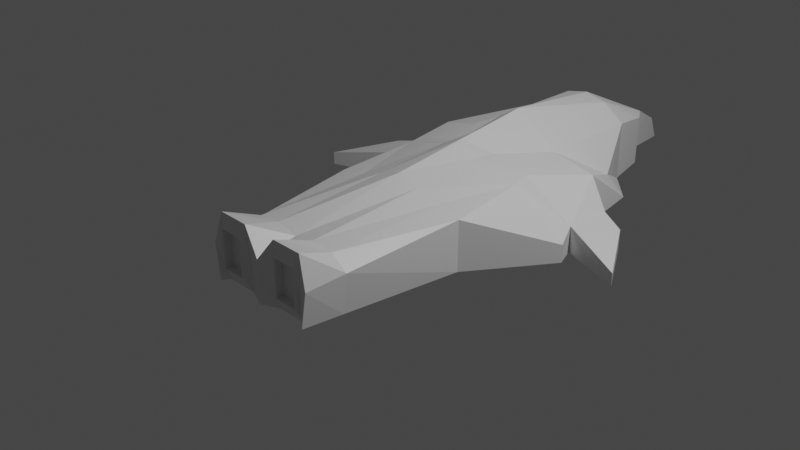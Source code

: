 # Source: tak4.blend  (saved by Blender 2.81.16; exported with 4.5.12 LTS)
import bpy
from mathutils import Matrix  # noqa: F401  (used for matrix-valued properties, if any)

bpy.ops.wm.read_factory_settings(use_empty=True)
scene = bpy.context.scene
scene.name = 'Scene'

# ---- collections
col_collection = bpy.data.collections.new('Collection'); scene.collection.children.link(col_collection)

# ---- materials (node trees are filled in below, after node groups)
mat_material = bpy.data.materials.new('Material')
mat_material.alpha_threshold = 0.0
mat_material.use_transparent_shadow = False
mat_material.line_color = (0.0, 0.0, 0.0, 1.0)

# ---- material node trees
mat_material.use_nodes = True; mat_material.node_tree.nodes.clear()
_N = mat_material.node_tree.nodes; _L = mat_material.node_tree.links
n0 = _N.new('ShaderNodeOutputMaterial'); n0.name = 'Material Output'; n0.location = (300, 300)
n1 = _N.new('ShaderNodeBsdfPrincipled'); n1.name = 'Principled BSDF'; n1.location = (10, 300)
n1.distribution = 'GGX'
n1.subsurface_method = 'BURLEY'
n1.inputs[2].default_value = 0.4
n1.inputs[3].default_value = 1.45
n1.inputs[27].default_value = (0.0, 0.0, 0.0, 1.0)
n1.inputs[28].default_value = 1.0
_L.new(n1.outputs[0], n0.inputs[0])
n0.is_active_output = True

# ---- world
world_world = bpy.data.worlds.new('World'); scene.world = world_world
world_world.use_nodes = True; world_world.node_tree.nodes.clear()
_N = world_world.node_tree.nodes; _L = world_world.node_tree.links
n0 = _N.new('ShaderNodeOutputWorld'); n0.name = 'World Output'; n0.location = (300, 300)
n1 = _N.new('ShaderNodeBackground'); n1.name = 'Background'; n1.location = (10, 300)
n1.inputs[0].default_value = (0.05088, 0.05088, 0.05088, 1.0)
_L.new(n1.outputs[0], n0.inputs[0])
n0.is_active_output = True
world_world.color = (0.05088, 0.05088, 0.05088)
world_world.use_sun_shadow = False
world_world.sun_shadow_jitter_overblur = 0.0

# ---- cameras
cam_camera = bpy.data.cameras.new('Camera')
cam_camera.clip_end = 100.0
cam_camera.ortho_scale = 7.314

# ---- lights
light_light = bpy.data.lights.new('Light', 'POINT')
light_light.transmission_factor = 0.0
light_light.energy = 1000.0
light_light.shadow_soft_size = 0.1
light_light.shadow_maximum_resolution = 0.006
light_light.use_absolute_resolution = True

# ---- meshes
me_cube = bpy.data.meshes.new('Cube')
me_cube.from_pydata([(1.0, 1.0, 1.0), (1.0, 1.0, -1.0), (0.6485, -0.9953, 0.3941), (0.5908, -1.0, -1.0), (-1.0, 1.0, 1.0), (-1.0, 1.0, -1.0), (-0.6464, -0.9953, 0.3941), (-0.5908, -1.0, -1.0), (1.0, 1.335, -0.5613), (-1.0, 1.335, -0.5613), (0.775, 1.335, 0.1181), (-0.775, 1.335, 0.1181), (0.0, 1.0, -1.0), (0.0, -1.0, 0.6553), (0.0, -1.0, -1.0), (0.0, 1.0, 2.603), (0.0, 1.674, -1.0), (0.0, 1.674, 2.227), (0.5, -1.0, -0.4083), (0.5, 1.0, 1.362), (0.5, 1.674, 1.362), (0.5, 1.0, -1.0), (0.5, -1.0, 1.063), (0.5, 1.674, -1.0), (-0.5, 1.0, -1.0), (-0.5, -1.0, 1.063), (-0.5, 1.674, -1.0), (-0.5, -1.0, -0.4083), (-0.5, 1.0, 1.362), (-0.5, 1.674, 1.362), (0.3746, 1.973, -1.0), (0.0, 2.081, -1.0), (-0.3746, 1.973, 1.0), (0.0, 2.081, 1.0), (0.3746, 1.973, 1.0), (-0.3746, 1.973, -1.0), (0.25, 1.0, -1.0), (0.25, -1.0, 1.063), (0.25, 1.674, -1.0), (0.2005, -0.9505, -1.0), (0.25, 1.0, 2.023), (0.25, 1.674, 2.023), (0.25, 2.081, -0.6011), (0.25, 2.081, 1.0), (-0.25, -1.0, -0.4083), (-0.25, 1.0, 2.023), (-0.25, 1.674, 2.023), (-0.25, 1.0, -1.0), (-0.2005, -0.9796, 1.602), (-0.25, 1.674, -1.0), (-0.25, 2.081, 1.0), (-0.25, 2.081, -0.6011), (0.05656, 2.466, -1.0), (0.0, 2.466, -1.0), (-0.1186, 2.351, 0.1012), (0.0, 2.351, 0.1012), (0.1186, 2.351, 0.1012), (-0.05656, 2.466, -1.0), (-0.7907, 0.0, -1.0), (0.7907, 0.0, 1.0), (-0.7907, 0.0, 1.0), (0.7907, 0.0, -1.0), (0.0, 0.0, -1.0), (0.0, 0.0, 1.802), (0.5, 0.0, 1.181), (0.5, 0.0, -1.0), (-0.5, 0.0, -1.0), (-0.5, 0.0, 1.181), (0.25, 0.0, -1.0), (0.25, 0.0, 1.512), (-0.25, 0.0, 1.512), (-0.25, 0.0, -1.0), (-1.338, 0.5, -0.2961), (1.338, 0.5, -1.0), (-1.338, 0.5, -1.0), (1.338, 0.5, -0.2961), (0.0, 0.5, -1.0), (0.0, 0.5, 2.203), (0.7316, 0.5, 1.272), (0.5, 0.5, -0.4979), (-0.5, 0.5, -0.4979), (-0.7316, 0.5, 1.272), (0.25, 0.5, -1.0), (0.25, 0.5, 1.767), (-0.25, 0.5, 1.767), (-0.25, 0.5, -1.0), (-0.6414, -0.7468, -1.0), (0.6845, -0.7433, 0.5475), (0.0, -0.7468, -1.0), (0.0, -0.7468, 0.9456), (0.5, -0.7468, 1.046), (0.5, -0.7468, -1.0), (-0.5, -0.7468, -1.0), (-0.5, -0.7468, 1.046), (0.25, -0.7468, -1.0), (0.25, -0.7468, 1.13), (-0.25, -0.7468, 1.13), (-0.25, -0.7468, -1.0), (-0.6829, -0.7433, 0.5475), (0.6414, -0.7468, -1.0), (-1.251, 0.6282, 0.03621), (1.251, 0.6282, -1.0), (-1.251, 0.6282, -1.0), (1.251, 0.6282, 0.03621), (0.0, 0.6282, -1.0), (0.0, 0.6282, 2.305), (0.6722, 0.6282, 1.295), (0.5, 0.6282, -0.4979), (-0.5, 0.6282, -0.4979), (-0.6722, 0.6282, 1.295), (0.25, 0.6282, -1.0), (0.25, 0.6282, 1.656), (-0.25, 0.6282, 1.656), (-0.25, 0.6282, -1.0), (-1.251, 0.6282, -1.0), (-1.338, 0.5, -1.0), (1.251, 0.6282, 0.03621), (1.338, 0.5, -0.2961), (1.338, 0.5, -1.0), (-1.338, 0.5, -0.2961), (-1.251, 0.6282, 0.03621), (1.251, 0.6282, -1.0), (0.25, -1.0, -0.4083), (0.5483, -0.9505, -1.0), (0.549, -0.9786, 1.602), (-0.25, -1.0, 1.063), (-0.549, -0.9786, 1.602), (-0.5483, -0.9505, -1.0), (0.2005, -0.9796, 1.602), (-0.2005, -0.9505, -1.0), (0.25, -0.9492, -0.4083), (0.5, -0.9492, -0.4083), (0.5, -0.9492, 1.063), (-0.25, -0.9492, 1.063), (-0.5, -0.9492, 1.063), (-0.5, -0.9492, -0.4083), (0.25, -0.9492, 1.063), (-0.25, -0.9492, -0.4083), (1.552, 0.8545, -0.1862), (1.552, 0.8545, -1.0), (-1.552, 0.8545, -0.1862), (-1.552, 0.8545, -1.0), (-1.942, 0.4827, -0.4847), (1.942, 0.4827, -1.0), (-1.942, 0.4827, -1.0), (1.942, 0.4827, -0.4847), (1.597, 0.5554, -1.0), (1.597, 0.5554, -0.2242), (1.276, 0.9272, -1.0), (1.276, 0.9272, -0.005277), (-1.597, 0.5554, -1.0), (-1.276, 0.9272, -1.0), (-1.276, 0.9272, -0.005277), (-1.597, 0.5554, -0.2242)], [], [(93, 98, 6, 126), (127, 126, 6, 7), (151, 150, 144, 141), (91, 99, 3, 123), (99, 87, 2, 3), (5, 4, 11, 9), (23, 20, 10, 8), (24, 5, 9, 26), (19, 0, 10, 20), (0, 1, 8, 10), (45, 15, 17, 46), (36, 12, 16, 38), (26, 29, 32, 35), (97, 88, 14, 129), (39, 128, 13, 14), (95, 89, 13, 128), (87, 90, 124, 2), (3, 2, 124, 123), (1, 21, 23, 8), (40, 19, 20, 41), (20, 23, 30, 34), (94, 91, 123, 39), (86, 92, 127, 7), (9, 11, 29, 26), (4, 28, 29, 11), (47, 24, 26, 49), (37, 122, 130, 136), (96, 93, 126, 48), (31, 51, 57, 53), (42, 43, 34, 30), (46, 17, 33, 50), (41, 20, 34, 43), (49, 26, 35, 51), (38, 16, 31, 42), (23, 38, 42, 30), (17, 41, 43, 33), (33, 43, 56, 55), (88, 94, 39, 14), (15, 40, 41, 17), (90, 95, 128, 124), (27, 44, 137, 135), (21, 36, 38, 23), (16, 49, 51, 31), (29, 46, 50, 32), (35, 32, 50, 51), (89, 96, 48, 13), (14, 13, 48, 129), (12, 47, 49, 16), (92, 97, 129, 127), (28, 45, 46, 29), (57, 54, 55, 53), (53, 55, 56, 52), (42, 31, 53, 52), (43, 42, 52, 56), (51, 50, 54, 57), (50, 33, 55, 54), (80, 85, 71, 66), (77, 84, 70, 63), (78, 83, 69, 64), (76, 82, 68, 62), (84, 81, 67, 70), (74, 80, 66, 58), (82, 79, 65, 68), (75, 78, 64, 59), (83, 77, 63, 69), (85, 76, 62, 71), (73, 75, 59, 61), (79, 73, 61, 65), (86, 98, 60, 58), (81, 72, 60, 67), (109, 100, 72, 81), (107, 101, 73, 79), (103, 75, 117, 116), (113, 104, 76, 85), (111, 105, 77, 83), (103, 106, 78, 75), (110, 107, 79, 82), (102, 108, 80, 74), (112, 109, 81, 84), (104, 110, 82, 76), (106, 111, 83, 78), (105, 112, 84, 77), (108, 113, 85, 80), (58, 60, 72, 74), (7, 6, 98, 86), (66, 71, 97, 92), (63, 70, 96, 89), (64, 69, 95, 90), (62, 68, 94, 88), (70, 67, 93, 96), (58, 66, 92, 86), (68, 65, 91, 94), (59, 64, 90, 87), (69, 63, 89, 95), (71, 62, 88, 97), (61, 59, 87, 99), (65, 61, 99, 91), (67, 60, 98, 93), (24, 47, 113, 108), (15, 45, 112, 105), (19, 40, 111, 106), (12, 36, 110, 104), (45, 28, 109, 112), (5, 24, 108, 102), (36, 21, 107, 110), (0, 19, 106, 103), (40, 15, 105, 111), (47, 12, 104, 113), (147, 146, 143, 145), (21, 1, 101, 107), (28, 4, 100, 109), (101, 103, 116, 121), (121, 116, 117, 118), (115, 119, 120, 114), (72, 100, 120, 119), (100, 102, 114, 120), (73, 101, 121, 118), (102, 74, 115, 114), (75, 73, 118, 117), (74, 72, 119, 115), (39, 123, 18, 122), (123, 124, 22, 18), (48, 126, 25, 125), (126, 127, 27, 25), (124, 128, 37, 22), (128, 39, 122, 37), (127, 129, 44, 27), (129, 48, 125, 44), (137, 133, 134, 135), (131, 132, 136, 130), (22, 37, 136, 132), (125, 25, 134, 133), (122, 18, 131, 130), (25, 27, 135, 134), (44, 125, 133, 137), (18, 22, 132, 131), (144, 142, 140, 141), (139, 138, 145, 143), (146, 148, 139, 143), (153, 152, 140, 142), (152, 151, 141, 140), (150, 153, 142, 144), (149, 147, 145, 138), (148, 149, 138, 139), (1, 0, 149, 148), (0, 103, 147, 149), (101, 1, 148, 146), (103, 101, 146, 147), (102, 100, 153, 150), (4, 5, 151, 152), (100, 4, 152, 153), (5, 102, 150, 151)])
_uv = me_cube.uv_layers.new(name='UVMap')
_uv.uv.foreach_set('vector', [0.8125, 0.7184, 0.875, 0.7184, 0.875, 0.75, 0.8132, 0.7479, 0.375, 0.9716, 0.661, 0.9585, 0.625, 1.0, 0.375, 1.0, 0.125, 0.5, 0.125, 0.5465, 0.125, 0.5465, 0.125, 0.5, 0.3125, 0.7184, 0.375, 0.7184, 0.375, 0.75, 0.3427, 0.7438, 0.375, 0.7184, 0.625, 0.7184, 0.625, 0.75, 0.375, 0.75, 0.375, 0.25, 0.625, 0.25, 0.625, 0.25, 0.375, 0.25, 0.375, 0.4375, 0.625, 0.4375, 0.625, 0.5, 0.375, 0.5, 0.1875, 0.5, 0.125, 0.5, 0.125, 0.5, 0.1875, 0.5, 0.6875, 0.5, 0.625, 0.5, 0.625, 0.5, 0.6875, 0.5, 0.625, 0.5, 0.375, 0.5, 0.375, 0.5, 0.625, 0.5, 0.7812, 0.5, 0.75, 0.5, 0.75, 0.5, 0.7812, 0.5, 0.2812, 0.5, 0.25, 0.5, 0.25, 0.5, 0.2812, 0.5, 0.375, 0.3125, 0.625, 0.3125, 0.625, 0.3125, 0.375, 0.3125, 0.2188, 0.7184, 0.25, 0.7184, 0.25, 0.75, 0.2249, 0.7438, 0.375, 0.8499, 0.6395, 0.8499, 0.625, 0.875, 0.375, 0.875, 0.7188, 0.7184, 0.75, 0.7184, 0.75, 0.75, 0.7199, 0.7484, 0.625, 0.7184, 0.6875, 0.7184, 0.6868, 0.7479, 0.625, 0.75, 0.375, 0.75, 0.625, 0.75, 0.6604, 0.7918, 0.375, 0.7784, 0.375, 0.5, 0.3125, 0.5, 0.3125, 0.5, 0.375, 0.5, 0.7188, 0.5, 0.6875, 0.5, 0.6875, 0.5, 0.7188, 0.5, 0.625, 0.4375, 0.375, 0.4375, 0.375, 0.4375, 0.625, 0.4375, 0.2812, 0.7184, 0.3125, 0.7184, 0.3185, 0.7438, 0.2751, 0.7438, 0.125, 0.7184, 0.1875, 0.7184, 0.1573, 0.7438, 0.125, 0.75, 0.375, 0.25, 0.625, 0.25, 0.625, 0.3125, 0.375, 0.3125, 0.875, 0.5, 0.8125, 0.5, 0.8125, 0.5, 0.875, 0.5, 0.2188, 0.5, 0.1875, 0.5, 0.1875, 0.5, 0.2188, 0.5, 0.625, 0.8438, 0.375, 0.8438, 0.375, 0.8438, 0.625, 0.8438, 0.7812, 0.7184, 0.8125, 0.7184, 0.8186, 0.7478, 0.7751, 0.747, 0.25, 0.5, 0.2188, 0.5, 0.2188, 0.5, 0.25, 0.5, 0.375, 0.4062, 0.625, 0.4062, 0.625, 0.4375, 0.375, 0.4375, 0.7812, 0.5, 0.75, 0.5, 0.75, 0.5, 0.7812, 0.5, 0.7188, 0.5, 0.6875, 0.5, 0.6875, 0.5, 0.7188, 0.5, 0.2188, 0.5, 0.1875, 0.5, 0.1875, 0.5, 0.2188, 0.5, 0.2812, 0.5, 0.25, 0.5, 0.25, 0.5, 0.2812, 0.5, 0.3125, 0.5, 0.2812, 0.5, 0.2812, 0.5, 0.3125, 0.5, 0.75, 0.5, 0.7188, 0.5, 0.7188, 0.5, 0.75, 0.5, 0.75, 0.5, 0.7188, 0.5, 0.7188, 0.5, 0.75, 0.5, 0.25, 0.7184, 0.2812, 0.7184, 0.2751, 0.7438, 0.25, 0.75, 0.75, 0.5, 0.7188, 0.5, 0.7188, 0.5, 0.75, 0.5, 0.6875, 0.7184, 0.7188, 0.7184, 0.7249, 0.747, 0.6814, 0.7478, 0.1875, 0.75, 0.2188, 0.75, 0.2188, 0.75, 0.1875, 0.75, 0.3125, 0.5, 0.2812, 0.5, 0.2812, 0.5, 0.3125, 0.5, 0.25, 0.5, 0.2188, 0.5, 0.2188, 0.5, 0.25, 0.5, 0.8125, 0.5, 0.7812, 0.5, 0.7812, 0.5, 0.8125, 0.5, 0.375, 0.3125, 0.625, 0.3125, 0.625, 0.3438, 0.375, 0.3438, 0.75, 0.7184, 0.7812, 0.7184, 0.7801, 0.7484, 0.75, 0.75, 0.375, 0.875, 0.625, 0.875, 0.6395, 0.9001, 0.375, 0.9001, 0.25, 0.5, 0.2188, 0.5, 0.2188, 0.5, 0.25, 0.5, 0.1875, 0.7184, 0.2188, 0.7184, 0.2249, 0.7438, 0.1815, 0.7438, 0.8125, 0.5, 0.7812, 0.5, 0.7812, 0.5, 0.8125, 0.5, 0.375, 0.3438, 0.625, 0.3438, 0.625, 0.375, 0.375, 0.375, 0.375, 0.375, 0.625, 0.375, 0.625, 0.4062, 0.375, 0.4062, 0.2812, 0.5, 0.25, 0.5, 0.25, 0.5, 0.2812, 0.5, 0.625, 0.4062, 0.375, 0.4062, 0.375, 0.4062, 0.625, 0.4062, 0.375, 0.3438, 0.625, 0.3438, 0.625, 0.3438, 0.375, 0.3438, 0.7812, 0.5, 0.75, 0.5, 0.75, 0.5, 0.7812, 0.5, 0.1875, 0.5625, 0.2188, 0.5625, 0.2188, 0.625, 0.1875, 0.625, 0.75, 0.5625, 0.7812, 0.5625, 0.7812, 0.625, 0.75, 0.625, 0.6875, 0.5625, 0.7188, 0.5625, 0.7188, 0.625, 0.6875, 0.625, 0.25, 0.5625, 0.2812, 0.5625, 0.2812, 0.625, 0.25, 0.625, 0.7812, 0.5625, 0.8125, 0.5625, 0.8125, 0.625, 0.7812, 0.625, 0.125, 0.5625, 0.1875, 0.5625, 0.1875, 0.625, 0.125, 0.625, 0.2812, 0.5625, 0.3125, 0.5625, 0.3125, 0.625, 0.2812, 0.625, 0.625, 0.5625, 0.6875, 0.5625, 0.6875, 0.625, 0.625, 0.625, 0.7188, 0.5625, 0.75, 0.5625, 0.75, 0.625, 0.7188, 0.625, 0.2188, 0.5625, 0.25, 0.5625, 0.25, 0.625, 0.2188, 0.625, 0.375, 0.5625, 0.625, 0.5625, 0.625, 0.625, 0.375, 0.625, 0.3125, 0.5625, 0.375, 0.5625, 0.375, 0.625, 0.3125, 0.625, 0.375, 0.03165, 0.625, 0.03165, 0.625, 0.125, 0.375, 0.125, 0.8125, 0.5625, 0.875, 0.5625, 0.875, 0.625, 0.8125, 0.625, 0.8125, 0.5465, 0.875, 0.5465, 0.875, 0.5625, 0.8125, 0.5625, 0.3125, 0.5465, 0.375, 0.5465, 0.375, 0.5625, 0.3125, 0.5625, 0.625, 0.5465, 0.625, 0.5625, 0.625, 0.5625, 0.625, 0.5465, 0.2188, 0.5465, 0.25, 0.5465, 0.25, 0.5625, 0.2188, 0.5625, 0.7188, 0.5465, 0.75, 0.5465, 0.75, 0.5625, 0.7188, 0.5625, 0.625, 0.5465, 0.6875, 0.5465, 0.6875, 0.5625, 0.625, 0.5625, 0.2812, 0.5465, 0.3125, 0.5465, 0.3125, 0.5625, 0.2812, 0.5625, 0.125, 0.5465, 0.1875, 0.5465, 0.1875, 0.5625, 0.125, 0.5625, 0.7812, 0.5465, 0.8125, 0.5465, 0.8125, 0.5625, 0.7812, 0.5625, 0.25, 0.5465, 0.2812, 0.5465, 0.2812, 0.5625, 0.25, 0.5625, 0.6875, 0.5465, 0.7188, 0.5465, 0.7188, 0.5625, 0.6875, 0.5625, 0.75, 0.5465, 0.7812, 0.5465, 0.7812, 0.5625, 0.75, 0.5625, 0.1875, 0.5465, 0.2188, 0.5465, 0.2188, 0.5625, 0.1875, 0.5625, 0.375, 0.125, 0.625, 0.125, 0.625, 0.1875, 0.375, 0.1875, 0.375, 0.0, 0.625, 0.0, 0.625, 0.03165, 0.375, 0.03165, 0.1875, 0.625, 0.2188, 0.625, 0.2188, 0.7184, 0.1875, 0.7184, 0.75, 0.625, 0.7812, 0.625, 0.7812, 0.7184, 0.75, 0.7184, 0.6875, 0.625, 0.7188, 0.625, 0.7188, 0.7184, 0.6875, 0.7184, 0.25, 0.625, 0.2812, 0.625, 0.2812, 0.7184, 0.25, 0.7184, 0.7812, 0.625, 0.8125, 0.625, 0.8125, 0.7184, 0.7812, 0.7184, 0.125, 0.625, 0.1875, 0.625, 0.1875, 0.7184, 0.125, 0.7184, 0.2812, 0.625, 0.3125, 0.625, 0.3125, 0.7184, 0.2812, 0.7184, 0.625, 0.625, 0.6875, 0.625, 0.6875, 0.7184, 0.625, 0.7184, 0.7188, 0.625, 0.75, 0.625, 0.75, 0.7184, 0.7188, 0.7184, 0.2188, 0.625, 0.25, 0.625, 0.25, 0.7184, 0.2188, 0.7184, 0.375, 0.625, 0.625, 0.625, 0.625, 0.7184, 0.375, 0.7184, 0.3125, 0.625, 0.375, 0.625, 0.375, 0.7184, 0.3125, 0.7184, 0.8125, 0.625, 0.875, 0.625, 0.875, 0.7184, 0.8125, 0.7184, 0.1875, 0.5, 0.2188, 0.5, 0.2188, 0.5465, 0.1875, 0.5465, 0.75, 0.5, 0.7812, 0.5, 0.7812, 0.5465, 0.75, 0.5465, 0.6875, 0.5, 0.7188, 0.5, 0.7188, 0.5465, 0.6875, 0.5465, 0.25, 0.5, 0.2812, 0.5, 0.2812, 0.5465, 0.25, 0.5465, 0.7812, 0.5, 0.8125, 0.5, 0.8125, 0.5465, 0.7812, 0.5465, 0.125, 0.5, 0.1875, 0.5, 0.1875, 0.5465, 0.125, 0.5465, 0.2812, 0.5, 0.3125, 0.5, 0.3125, 0.5465, 0.2812, 0.5465, 0.625, 0.5, 0.6875, 0.5, 0.6875, 0.5465, 0.625, 0.5465, 0.7188, 0.5, 0.75, 0.5, 0.75, 0.5465, 0.7188, 0.5465, 0.2188, 0.5, 0.25, 0.5, 0.25, 0.5465, 0.2188, 0.5465, 0.625, 0.5465, 0.375, 0.5465, 0.375, 0.5465, 0.625, 0.5465, 0.3125, 0.5, 0.375, 0.5, 0.375, 0.5465, 0.3125, 0.5465, 0.8125, 0.5, 0.875, 0.5, 0.875, 0.5465, 0.8125, 0.5465, 0.375, 0.5465, 0.625, 0.5465, 0.625, 0.5465, 0.375, 0.5465, 0.375, 0.5465, 0.625, 0.5465, 0.625, 0.5625, 0.375, 0.5625, 0.375, 0.1875, 0.625, 0.1875, 0.625, 0.2035, 0.375, 0.2035, 0.875, 0.5625, 0.875, 0.5465, 0.875, 0.5465, 0.875, 0.5625, 0.625, 0.2035, 0.375, 0.2035, 0.375, 0.2035, 0.625, 0.2035, 0.375, 0.5625, 0.375, 0.5465, 0.375, 0.5465, 0.375, 0.5625, 0.125, 0.5465, 0.125, 0.5625, 0.125, 0.5625, 0.125, 0.5465, 0.625, 0.5625, 0.375, 0.5625, 0.375, 0.5625, 0.625, 0.5625, 0.375, 0.1875, 0.625, 0.1875, 0.625, 0.1875, 0.375, 0.1875, 0.2751, 0.7438, 0.3185, 0.7438, 0.3125, 0.75, 0.2812, 0.75, 0.375, 0.7784, 0.6604, 0.7918, 0.625, 0.8125, 0.375, 0.8125, 0.7751, 0.747, 0.8186, 0.7478, 0.8125, 0.75, 0.7812, 0.75, 0.661, 0.9585, 0.375, 0.9716, 0.375, 0.9375, 0.625, 0.9375, 0.6814, 0.7478, 0.7249, 0.747, 0.7188, 0.75, 0.6875, 0.75, 0.6395, 0.8499, 0.375, 0.8499, 0.375, 0.8438, 0.625, 0.8438, 0.1815, 0.7438, 0.2249, 0.7438, 0.2188, 0.75, 0.1875, 0.75, 0.375, 0.9001, 0.6395, 0.9001, 0.625, 0.9062, 0.375, 0.9062, 0.375, 0.9062, 0.625, 0.9062, 0.625, 0.9375, 0.375, 0.9375, 0.375, 0.8125, 0.625, 0.8125, 0.625, 0.8438, 0.375, 0.8438, 0.6875, 0.75, 0.7188, 0.75, 0.7188, 0.75, 0.6875, 0.75, 0.7812, 0.75, 0.8125, 0.75, 0.8125, 0.75, 0.7812, 0.75, 0.2812, 0.75, 0.3125, 0.75, 0.3125, 0.75, 0.2812, 0.75, 0.625, 0.9375, 0.375, 0.9375, 0.375, 0.9375, 0.625, 0.9375, 0.375, 0.9062, 0.625, 0.9062, 0.625, 0.9062, 0.375, 0.9062, 0.375, 0.8125, 0.625, 0.8125, 0.625, 0.8125, 0.375, 0.8125, 0.375, 0.2035, 0.625, 0.2035, 0.625, 0.25, 0.375, 0.25, 0.375, 0.5, 0.625, 0.5, 0.625, 0.5465, 0.375, 0.5465, 0.375, 0.5465, 0.375, 0.5, 0.375, 0.5, 0.375, 0.5465, 0.875, 0.5465, 0.875, 0.5, 0.875, 0.5, 0.875, 0.5465, 0.625, 0.25, 0.375, 0.25, 0.375, 0.25, 0.625, 0.25, 0.375, 0.2035, 0.625, 0.2035, 0.625, 0.2035, 0.375, 0.2035, 0.625, 0.5, 0.625, 0.5465, 0.625, 0.5465, 0.625, 0.5, 0.375, 0.5, 0.625, 0.5, 0.625, 0.5, 0.375, 0.5, 0.375, 0.5, 0.625, 0.5, 0.625, 0.5, 0.375, 0.5, 0.625, 0.5, 0.625, 0.5465, 0.625, 0.5465, 0.625, 0.5, 0.375, 0.5465, 0.375, 0.5, 0.375, 0.5, 0.375, 0.5465, 0.625, 0.5465, 0.375, 0.5465, 0.375, 0.5465, 0.625, 0.5465, 0.375, 0.2035, 0.625, 0.2035, 0.625, 0.2035, 0.375, 0.2035, 0.625, 0.25, 0.375, 0.25, 0.375, 0.25, 0.625, 0.25, 0.875, 0.5465, 0.875, 0.5, 0.875, 0.5, 0.875, 0.5465, 0.125, 0.5, 0.125, 0.5465, 0.125, 0.5465, 0.125, 0.5])
me_cube.materials.append(mat_material)
me_cube.use_remesh_preserve_volume = False
me_cube.use_remesh_preserve_attributes = False
me_cube.use_mirror_vertex_groups = False
me_cube.update()

# ---- objects
ob_cube = bpy.data.objects.new('Cube', me_cube)
ob_light = bpy.data.objects.new('Light', light_light)
ob_camera = bpy.data.objects.new('Camera', cam_camera)

# ---- transforms, parenting, visibility, modifiers, constraints
ob_cube.location = (0.0, 0.0, 0.0)
ob_cube.scale = (1.048, 1.772, 0.2834)
ob_cube.lock_rotations_4d = False
ob_cube.empty_display_type = 'ARROWS'
ob_cube.lineart.crease_threshold = 0.0
ob_light.location = (4.076, 1.005, 5.904)
ob_light.rotation_euler = (0.6503, 0.05522, 1.866)
ob_light.lock_rotations_4d = False
ob_light.empty_display_type = 'ARROWS'
ob_light.color = (0.0, 0.0, 0.0, 0.0)
ob_light.lineart.crease_threshold = 0.0
ob_camera.location = (7.359, -6.926, 4.958)
ob_camera.rotation_euler = (1.109, 0.0, 0.8149)
ob_camera.lock_rotations_4d = False
ob_camera.empty_display_type = 'ARROWS'
ob_camera.color = (0.0, 0.0, 0.0, 0.0)
ob_camera.display_type = 'WIRE'
ob_camera.lineart.crease_threshold = 0.0

# ---- collection membership
col_collection.objects.link(ob_cube)
col_collection.objects.link(ob_light)
col_collection.objects.link(ob_camera)

# ---- scene / render settings (as saved in the file)
scene.camera = ob_camera
scene.frame_start = 1; scene.frame_end = 250; scene.frame_set(1)
scene.render.engine = 'BLENDER_EEVEE_NEXT'
scene.cycles.use_denoising = False
scene.cycles.samples = 128
scene.cycles.sampling_pattern = 'TABULATED_SOBOL'
scene.cycles.use_adaptive_sampling = False
scene.cycles.use_light_tree = False
scene.view_settings.view_transform = 'Filmic'
bpy.context.view_layer.update()
